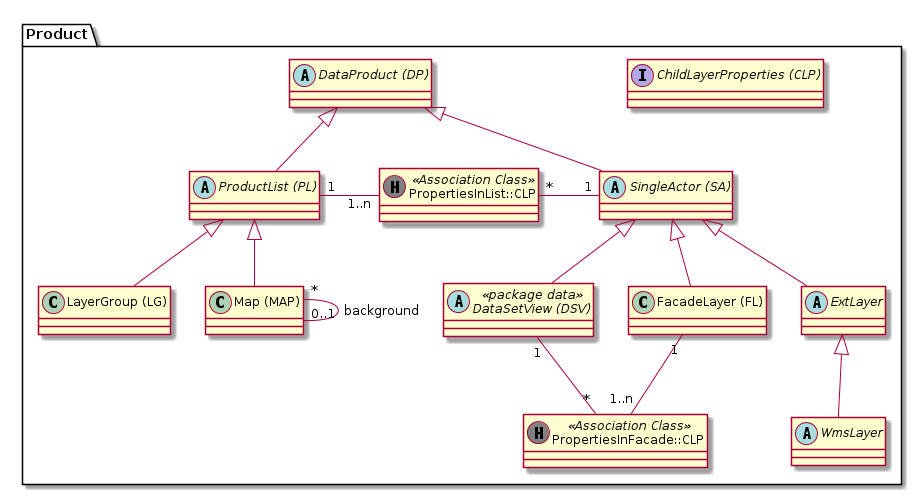

The diagram above was rendered by PlantUML. Its source (embedded in the PNG):
@startuml
package Product {
  interface "ChildLayerProperties (CLP)" as clp
  abstract class "DataProduct (DP)" as dp

  abstract class "ProductList (PL)" as pl
  class "LayerGroup (LG)" as lg
  class "Map (MAP)" as map

  abstract class "SingleActor (SA)" as sa
  class "FacadeLayer (FL)" as fl
  abstract class "DataSetView (DSV)" as dsv << package data >>
  abstract class "ExtLayer" as el
  abstract class "WmsLayer" as wl

  class "PropertiesInFacade::CLP" as pif << (H, grey) Association Class >>
  class "PropertiesInList::CLP" as pil << (H, grey) Association Class >>

  dp <|-- pl

  pl <|-- lg
  pl <|-- map

  dp <|-- sa

  sa <|-- dsv
  sa <|-- fl
  sa <|-- el

  el <|-- wl

  pl "1" -right- "1..n" pil : "      "
  pil "*" -right- "1" sa : "      "

  map "*" -- "0..1" map : "background"

  fl "1" -- "1..n" pif : "      "
  pif "*" -up- "1" dsv : "      "
}
@enduml